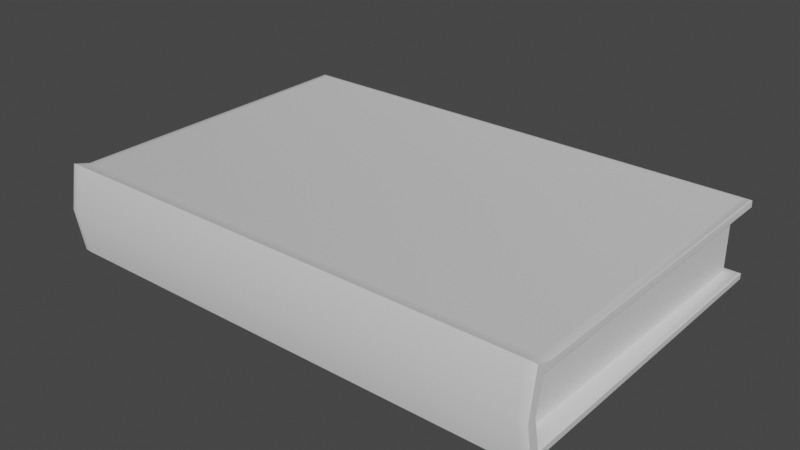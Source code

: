 # Source: Libro.blend  (saved by Blender 4.0.36; exported with 4.5.12 LTS)
import bpy
from mathutils import Matrix  # noqa: F401  (used for matrix-valued properties, if any)

bpy.ops.wm.read_factory_settings(use_empty=True)
scene = bpy.context.scene
scene.name = 'Scene'

# ---- materials (node trees are filled in below, after node groups)
mat_material_001 = bpy.data.materials.new('Material.001')
mat_material_001.use_transparent_shadow = False

# ---- node groups
ng_auto_smooth = bpy.data.node_groups.new('Auto Smooth', 'GeometryNodeTree')
_s = ng_auto_smooth.interface.new_socket(name='Geometry', in_out='OUTPUT', socket_type='NodeSocketGeometry')
_s = ng_auto_smooth.interface.new_socket(name='Geometry', in_out='INPUT', socket_type='NodeSocketGeometry')
_s = ng_auto_smooth.interface.new_socket(name='Angle', in_out='INPUT', socket_type='NodeSocketFloat')
_s.subtype = 'ANGLE'
_s.min_value = 0.0
_s.max_value = 3.142
ng_auto_smooth.is_modifier = True
_N = ng_auto_smooth.nodes; _L = ng_auto_smooth.links
n0 = _N.new('NodeGroupOutput'); n0.name = 'Group Output'; n0.location = (480, -100)
n1 = _N.new('NodeGroupInput'); n1.name = 'Group Input'; n1.location = (-420, -300)
n2 = _N.new('NodeGroupInput'); n2.name = 'Group Input.001'; n2.location = (-60, -100)
n3 = _N.new('GeometryNodeSetShadeSmooth'); n3.name = 'Set Shade Smooth'; n3.location = (120, -100)
n3.domain = 'EDGE'
n4 = _N.new('GeometryNodeSetShadeSmooth'); n4.name = 'Set Shade Smooth.001'; n4.location = (300, -100)
n5 = _N.new('GeometryNodeInputMeshEdgeAngle'); n5.name = 'Edge Angle'; n5.location = (-420, -220)
n6 = _N.new('GeometryNodeInputEdgeSmooth'); n6.name = 'Is Edge Smooth'; n6.location = (-60, -160)
n7 = _N.new('GeometryNodeInputShadeSmooth'); n7.name = 'Is Face Smooth'; n7.location = (-240, -340)
n8 = _N.new('FunctionNodeBooleanMath'); n8.name = 'Boolean Math'; n8.location = (-60, -220)
n9 = _N.new('FunctionNodeCompare'); n9.name = 'Compare'; n9.location = (-240, -180)
n9.operation = 'LESS_EQUAL'
_L.new(n5.outputs[0], n9.inputs[0])
_L.new(n4.outputs[0], n0.inputs[0])
_L.new(n1.outputs[1], n9.inputs[1])
_L.new(n9.outputs[0], n8.inputs[0])
_L.new(n7.outputs[0], n8.inputs[1])
_L.new(n2.outputs[0], n3.inputs[0])
_L.new(n6.outputs[0], n3.inputs[1])
_L.new(n3.outputs[0], n4.inputs[0])
_L.new(n8.outputs[0], n3.inputs[2])
n0.is_active_output = True

# ---- material node trees
mat_material_001.use_nodes = True; mat_material_001.node_tree.nodes.clear()
_N = mat_material_001.node_tree.nodes; _L = mat_material_001.node_tree.links
n0 = _N.new('ShaderNodeBsdfPrincipled'); n0.name = 'Principled BSDF'; n0.location = (10, 300)
n0.distribution = 'GGX'
n0.subsurface_method = 'RANDOM_WALK_SKIN'
n0.inputs[3].default_value = 1.45
n0.inputs[27].default_value = (0.0, 0.0, 0.0, 1.0)
n0.inputs[28].default_value = 1.0
n1 = _N.new('ShaderNodeOutputMaterial'); n1.name = 'Material Output'; n1.location = (300, 300)
_L.new(n0.outputs[0], n1.inputs[0])
n1.is_active_output = True

# ---- world
world_world = bpy.data.worlds.new('World'); scene.world = world_world
world_world.use_nodes = True; world_world.node_tree.nodes.clear()
_N = world_world.node_tree.nodes; _L = world_world.node_tree.links
n0 = _N.new('ShaderNodeOutputWorld'); n0.name = 'World Output'; n0.location = (300, 300)
n1 = _N.new('ShaderNodeBackground'); n1.name = 'Background'; n1.location = (10, 300)
n1.inputs[0].default_value = (0.05088, 0.05088, 0.05088, 1.0)
_L.new(n1.outputs[0], n0.inputs[0])
n0.is_active_output = True
world_world.color = (0.05088, 0.05088, 0.05088)
world_world.use_sun_shadow = False
world_world.sun_shadow_jitter_overblur = 0.0

# ---- meshes
me_cube_036 = bpy.data.meshes.new('Cube.036')
me_cube_036.from_pydata([(-5.777, -0.5196, -0.1125), (-5.911, 1.37, -0.1125), (5.911, 1.37, -0.1125), (5.777, -0.5196, -0.1125), (-5.777, -0.5196, 0.1377), (5.777, -0.5196, 0.1377), (-5.911, 1.37, 0.1377), (5.911, 1.37, 0.1377), (-5.783, -0.4704, -0.1125), (5.783, -0.4704, -0.1125), (-5.783, -0.4704, 0.1377), (5.783, -0.4704, 0.1377), (-5.777, -0.5196, 0.01261), (5.777, -0.5542, 0.01261), (-5.911, 1.37, 0.01261), (5.911, 1.37, 0.01261), (5.783, -0.4704, 0.01261), (-5.783, -0.4704, 0.01261), (-6.228, 1.423, -0.1415), (-6.02, 1.39, -0.148), (-6.167, 1.413, -0.1461), (6.02, 1.39, -0.148), (6.228, 1.423, -0.1415), (6.167, 1.413, -0.1461), (-6.02, -0.5566, -0.1628), (-6.02, -0.5787, -0.1616), (-6.228, -0.5707, -0.1607), (-6.02, -0.5716, -0.1641), (-6.14, -0.5712, -0.1634), (-6.168, -0.5763, -0.161), (-6.168, -0.5607, -0.1621), (6.228, -0.5707, -0.1607), (6.02, -0.5787, -0.1616), (6.02, -0.5566, -0.1628), (6.168, -0.5763, -0.161), (6.14, -0.5712, -0.1634), (6.02, -0.5716, -0.1641), (6.168, -0.5607, -0.1621), (-6.02, 1.39, 0.1732), (-6.228, 1.423, 0.1667), (-6.167, 1.413, 0.1713), (6.228, 1.423, 0.1667), (6.02, 1.39, 0.1732), (6.167, 1.413, 0.1713), (-6.228, -0.5707, 0.1859), (-6.02, -0.5773, 0.1921), (-6.167, -0.5753, 0.1903), (6.228, -0.5707, 0.1859), (6.02, -0.5773, 0.1921), (6.167, -0.5753, 0.1903), (-6.029, -0.5196, -0.1125), (-6.234, -0.5256, -0.1182), (-6.174, -0.5214, -0.1141), (-6.029, 1.389, -0.1125), (-6.234, 1.422, -0.1181), (-6.174, 1.412, -0.1141), (6.029, 1.389, -0.1125), (6.234, 1.422, -0.1181), (6.174, 1.412, -0.1141), (6.029, -0.5196, -0.1125), (6.234, -0.5256, -0.1182), (6.174, -0.5214, -0.1141), (-6.029, -0.5196, 0.1377), (-6.234, -0.5256, 0.1434), (-6.174, -0.5214, 0.1394), (6.029, -0.5196, 0.1377), (6.234, -0.5256, 0.1434), (6.174, -0.5214, 0.1394), (-6.029, 1.389, 0.1377), (-6.234, 1.422, 0.1433), (-6.174, 1.412, 0.1393), (6.029, 1.389, 0.1377), (6.234, 1.422, 0.1433), (6.174, 1.412, 0.1393), (-6.02, -0.4835, -0.148), (-6.228, -0.4734, -0.1414), (-6.167, -0.4806, -0.1461), (6.02, -0.4835, -0.148), (6.228, -0.4734, -0.1414), (6.167, -0.4806, -0.1461), (-6.02, -0.4835, 0.1732), (-6.228, -0.4734, 0.1666), (-6.167, -0.4806, 0.1713), (6.02, -0.4835, 0.1732), (6.228, -0.4734, 0.1666), (6.167, -0.4806, 0.1713), (-6.234, -0.4712, -0.1181), (-6.029, -0.469, -0.1125), (-6.174, -0.4708, -0.1141), (6.234, -0.4712, -0.1181), (6.029, -0.469, -0.1125), (6.174, -0.4708, -0.1141), (-6.234, -0.4712, 0.1433), (-6.029, -0.469, 0.1377), (-6.174, -0.4708, 0.1393), (6.234, -0.4712, 0.1433), (6.029, -0.469, 0.1377), (6.174, -0.4708, 0.1393), (-6.02, -0.6241, 0.01261), (-6.228, -0.6149, 0.01261), (-6.167, -0.6214, 0.01261), (6.02, -0.6241, 0.01261), (6.228, -0.6149, 0.01261), (6.167, -0.6214, 0.01261), (-6.235, -0.5267, 0.01261), (-6.029, -0.5196, 0.01261), (-6.175, -0.5217, 0.01261), (6.234, -0.5628, 0.01261), (6.029, -0.5542, 0.01261), (6.174, -0.5567, 0.01261)], [], [(31, 78, 89, 60), (47, 102, 107, 66), (41, 84, 95, 72), (80, 83, 42, 38), (81, 39, 69, 92), (74, 77, 33, 24), (59, 90, 9, 3), (62, 93, 10, 4), (68, 71, 7, 6), (39, 41, 72, 69), (18, 75, 86, 54), (50, 105, 12, 0), (98, 101, 48, 45), (25, 32, 101, 98), (14, 15, 2, 1), (17, 10, 6, 14), (16, 9, 2, 15), (53, 87, 8, 1), (93, 68, 6, 10), (71, 96, 11, 7), (65, 108, 13, 5), (90, 56, 2, 9), (105, 62, 4, 12), (56, 53, 1, 2), (13, 3, 9, 16), (12, 4, 10, 17), (102, 31, 60, 107), (45, 48, 83, 80), (108, 59, 3, 13), (78, 22, 57, 89), (99, 44, 63, 104), (44, 81, 92, 63), (22, 18, 54, 57), (0, 12, 17, 8), (5, 13, 16, 11), (87, 50, 0, 8), (11, 16, 15, 7), (8, 17, 14, 1), (6, 7, 15, 14), (75, 26, 51, 86), (84, 47, 66, 95), (96, 65, 5, 11), (26, 99, 104, 51), (24, 27, 28, 30), (25, 29, 28, 27), (26, 30, 28, 29), (31, 34, 35, 37), (32, 36, 35, 34), (33, 37, 35, 36), (75, 18, 20, 76), (76, 20, 19, 74), (18, 22, 23, 20), (20, 23, 21, 19), (78, 31, 37, 79), (79, 37, 33, 77), (32, 25, 27, 36), (36, 27, 24, 33), (99, 26, 29, 100), (100, 29, 25, 98), (102, 47, 49, 103), (103, 49, 48, 101), (81, 44, 46, 82), (82, 46, 45, 80), (84, 41, 43, 85), (85, 43, 42, 83), (41, 39, 40, 43), (43, 40, 38, 42), (87, 53, 55, 88), (88, 55, 54, 86), (53, 56, 58, 55), (55, 58, 57, 54), (90, 59, 61, 91), (91, 61, 60, 89), (105, 50, 52, 106), (106, 52, 51, 104), (108, 65, 67, 109), (109, 67, 66, 107), (93, 62, 64, 94), (94, 64, 63, 92), (96, 71, 73, 97), (97, 73, 72, 95), (71, 68, 70, 73), (73, 70, 69, 72), (26, 75, 76, 30), (30, 76, 74, 24), (22, 78, 79, 23), (23, 79, 77, 21), (39, 81, 82, 40), (40, 82, 80, 38), (47, 84, 85, 49), (49, 85, 83, 48), (50, 87, 88, 52), (52, 88, 86, 51), (56, 90, 91, 58), (58, 91, 89, 57), (68, 93, 94, 70), (70, 94, 92, 69), (65, 96, 97, 67), (67, 97, 95, 66), (44, 99, 100, 46), (46, 100, 98, 45), (31, 102, 103, 34), (34, 103, 101, 32), (62, 105, 106, 64), (64, 106, 104, 63), (59, 108, 109, 61), (61, 109, 107, 60), (19, 21, 77, 74)])
me_cube_036.polygons.foreach_set('use_smooth', [True] * 108)
_uv = me_cube_036.uv_layers.new(name='UVMap')
_uv.uv.foreach_set('vector', [1.025, 1.04, 1.025, 0.9948, 1.11, 0.9948, 1.11, 1.04, 1.025, 1.935, 1.025, 1.486, 1.11, 1.486, 1.11, 1.935, 1.025, 2.925, 1.025, 1.98, 1.11, 1.98, 1.11, 2.925, 1.001, 2.88, 0.02621, 2.88, 0.02621, 1.935, 1.001, 1.935, 0.0023, 1.98, 0.0023, 2.925, -0.08268, 2.925, -0.08268, 1.98, 0.02621, 0.9728, 1.001, 0.9728, 1.001, 1.018, 0.02621, 1.018, 1.137, 1.04, 1.137, 0.9948, 1.155, 0.9948, 1.155, 1.04, -0.1092, 1.935, -0.1092, 1.98, -0.1273, 1.98, -0.1273, 1.935, 0.02621, 3.061, 1.001, 3.061, 1.001, 3.079, 0.02621, 3.079, 0.02621, 2.949, 1.001, 2.949, 1.001, 3.034, 0.02621, 3.034, 0.0023, 0.05024, 0.0023, 0.9948, -0.08268, 0.9948, -0.08268, 0.05024, -0.1092, 1.04, -0.1092, 1.486, -0.1273, 1.486, -0.1273, 1.04, 0.02621, 1.486, 1.001, 1.486, 1.001, 1.935, 0.02621, 1.935, 0.02621, 1.04, 1.001, 1.04, 1.001, 1.486, 0.02621, 1.486, 0.2484, 0.7116, 0.4734, 0.7116, 0.4734, 0.9232, 0.2484, 0.9232, 0.4665, 0.2884, 0.4665, 0.5, 0.2484, 0.5, 0.2484, 0.2884, 0.6845, 0.4276, 0.6845, 0.6392, 0.4665, 0.6392, 0.4665, 0.4276, -0.1092, 0.05024, -0.1092, 0.9948, -0.1273, 0.9948, -0.1273, 0.05024, -0.1092, 1.98, -0.1092, 2.925, -0.1273, 2.925, -0.1273, 1.98, 1.137, 2.925, 1.137, 1.98, 1.155, 1.98, 1.155, 2.925, 1.137, 1.935, 1.137, 1.486, 1.155, 1.486, 1.155, 1.935, 1.137, 0.9948, 1.137, 0.05024, 1.155, 0.05024, 1.155, 0.9948, -0.1092, 1.486, -0.1092, 1.935, -0.1273, 1.935, -0.1273, 1.486, 1.137, 0.05024, 1.137, -0.9325, 1.155, -0.9325, 1.155, 0.05024, 0.2864, 0.5, 0.2846, 1.0, 0.2819, 1.0, 0.2819, 0.5, 0.2819, 0.5, 0.2819, 0.0, 0.2846, 0.0, 0.2846, 0.5, 1.025, 1.486, 1.025, 1.04, 1.11, 1.04, 1.11, 1.486, 1.001, 2.925, 0.02621, 2.925, 0.02621, 2.88, 1.001, 2.88, 1.137, 1.486, 1.137, 1.04, 1.155, 1.04, 1.155, 1.486, 1.025, 0.9948, 1.025, 0.05024, 1.11, 0.05024, 1.11, 0.9948, 0.0023, 1.486, 0.0023, 1.935, -0.08268, 1.935, -0.08268, 1.486, 0.0023, 1.935, 0.0023, 1.98, -0.08268, 1.98, -0.08268, 1.935, 1.025, 0.05024, 1.025, -0.9325, 1.11, -0.9325, 1.11, 0.05024, 0.2819, 1.0, 0.2819, 0.5, 0.2846, 0.5, 0.2846, 1.0, 0.2846, 0.0, 0.2864, 0.5, 0.2819, 0.5, 0.2819, 0.0, -0.1092, 0.9948, -0.1092, 1.04, -0.1273, 1.04, -0.1273, 0.9948, 0.6845, 0.216, 0.6845, 0.4276, 0.4665, 0.4276, 0.4665, 0.216, 0.4665, 0.07683, 0.4665, 0.2884, 0.2484, 0.2884, 0.2484, 0.07683, 0.2484, 0.5, 0.4734, 0.5, 0.4734, 0.7116, 0.2484, 0.7116, 0.0023, 0.9948, 0.0023, 1.04, -0.08268, 1.04, -0.08268, 0.9948, 1.025, 1.98, 1.025, 1.935, 1.11, 1.935, 1.11, 1.98, 1.137, 1.98, 1.137, 1.935, 1.155, 1.935, 1.155, 1.98, 0.0023, 1.04, 0.0023, 1.486, -0.08268, 1.486, -0.08268, 1.04, 0.02621, 1.018, 0.02621, 1.028, 0.01279, 1.028, 0.01279, 1.018, 0.02621, 1.04, 0.01279, 1.04, 0.01279, 1.028, 0.02621, 1.028, 0.0023, 1.04, 0.0023, 1.028, 0.01279, 1.028, 0.01279, 1.04, 1.025, 1.04, 1.015, 1.04, 1.015, 1.028, 1.025, 1.028, 1.001, 1.04, 1.001, 1.028, 1.015, 1.028, 1.015, 1.04, 1.001, 1.018, 1.015, 1.018, 1.015, 1.028, 1.001, 1.028, -0.04214, 1.04, -0.9793, 1.04, -0.9793, 1.028, -0.04214, 1.028, 0.01279, 0.9728, 0.01279, 0.02829, 0.02621, 0.02829, 0.02621, 0.9728, -0.9793, 1.04, -1.954, 1.04, -1.954, 1.028, -0.9793, 1.028, 0.02621, 0.01476, 1.001, 0.01476, 1.001, 0.02829, 0.02621, 0.02829, 1.07, 1.04, 1.025, 1.04, 1.025, 1.028, 1.07, 1.028, 1.015, 0.9728, 1.015, 1.018, 1.001, 1.018, 1.001, 0.9728, 1.001, 1.04, 0.02621, 1.04, 0.02621, 1.028, 1.001, 1.028, 1.001, 1.028, 0.02621, 1.028, 0.02621, 1.018, 1.001, 1.018, 0.0023, 1.486, 0.0023, 1.04, 0.01279, 1.04, 0.01279, 1.486, 0.01279, 1.486, 0.01279, 1.04, 0.02621, 1.04, 0.02621, 1.486, 1.025, 1.486, 1.025, 1.935, 1.015, 1.935, 1.015, 1.486, 1.015, 1.486, 1.015, 1.935, 1.001, 1.935, 1.001, 1.486, 0.0023, 1.98, 0.0023, 1.935, 0.01279, 1.935, 0.01279, 1.98, 0.01279, 1.98, 0.01279, 1.935, 0.02621, 1.935, 0.02621, 1.98, 1.025, 1.98, 1.025, 2.925, 1.015, 2.925, 1.015, 1.98, 1.015, 1.98, 1.015, 2.925, 1.001, 2.925, 1.001, 1.98, 1.001, 2.949, 0.02621, 2.949, 0.02621, 2.938, 1.001, 2.938, 1.001, 2.938, 0.02621, 2.938, 0.02621, 2.925, 1.001, 2.925, -0.1092, 0.9948, -0.1092, 0.05024, -0.0952, 0.05024, -0.0952, 0.9948, -0.0952, 0.9948, -0.0952, 0.05024, -0.08268, 0.05024, -0.08268, 0.9948, 1.137, -0.9325, 1.137, 0.05024, 1.123, 0.05024, 1.123, -0.9325, 1.123, -0.9325, 1.123, 0.05024, 1.11, 0.05024, 1.11, -0.9325, 1.137, 0.9948, 1.137, 1.04, 1.123, 1.04, 1.123, 0.9948, 1.123, 0.9948, 1.123, 1.04, 1.11, 1.04, 1.11, 0.9948, -0.1092, 1.486, -0.1092, 1.04, -0.0952, 1.04, -0.0952, 1.486, -0.0952, 1.486, -0.0952, 1.04, -0.08268, 1.04, -0.08268, 1.486, 1.137, 1.486, 1.137, 1.935, 1.123, 1.935, 1.123, 1.486, 1.123, 1.486, 1.123, 1.935, 1.11, 1.935, 1.11, 1.486, -0.1092, 1.98, -0.1092, 1.935, -0.0952, 1.935, -0.0952, 1.98, -0.0952, 1.98, -0.0952, 1.935, -0.08268, 1.935, -0.08268, 1.98, 1.137, 1.98, 1.137, 2.925, 1.123, 2.925, 1.123, 1.98, 1.123, 1.98, 1.123, 2.925, 1.11, 2.925, 1.11, 1.98, 1.001, 3.061, 0.02621, 3.061, 0.02621, 3.047, 1.001, 3.047, 1.001, 3.047, 0.02621, 3.047, 0.02621, 3.034, 1.001, 3.034, 0.0023, 1.04, -0.04214, 1.04, -0.04214, 1.028, 0.0023, 1.028, 0.01279, 1.018, 0.01279, 0.9728, 0.02621, 0.9728, 0.02621, 1.018, 2.007, 1.04, 1.07, 1.04, 1.07, 1.028, 2.007, 1.028, 1.015, 0.02829, 1.015, 0.9728, 1.001, 0.9728, 1.001, 0.02829, 0.0023, 2.925, 0.0023, 1.98, 0.01279, 1.98, 0.01279, 2.925, 0.01279, 2.925, 0.01279, 1.98, 0.02621, 1.98, 0.02621, 2.925, 1.025, 1.935, 1.025, 1.98, 1.015, 1.98, 1.015, 1.935, 1.015, 1.935, 1.015, 1.98, 1.001, 1.98, 1.001, 1.935, -0.1092, 1.04, -0.1092, 0.9948, -0.0952, 0.9948, -0.0952, 1.04, -0.0952, 1.04, -0.0952, 0.9948, -0.08268, 0.9948, -0.08268, 1.04, 1.137, 0.05024, 1.137, 0.9948, 1.123, 0.9948, 1.123, 0.05024, 1.123, 0.05024, 1.123, 0.9948, 1.11, 0.9948, 1.11, 0.05024, -0.1092, 2.925, -0.1092, 1.98, -0.0952, 1.98, -0.0952, 2.925, -0.0952, 2.925, -0.0952, 1.98, -0.08268, 1.98, -0.08268, 2.925, 1.137, 1.935, 1.137, 1.98, 1.123, 1.98, 1.123, 1.935, 1.123, 1.935, 1.123, 1.98, 1.11, 1.98, 1.11, 1.935, 0.0023, 1.935, 0.0023, 1.486, 0.01279, 1.486, 0.01279, 1.935, 0.01279, 1.935, 0.01279, 1.486, 0.02621, 1.486, 0.02621, 1.935, 1.025, 1.04, 1.025, 1.486, 1.015, 1.486, 1.015, 1.04, 1.015, 1.04, 1.015, 1.486, 1.001, 1.486, 1.001, 1.04, -0.1092, 1.935, -0.1092, 1.486, -0.0952, 1.486, -0.0952, 1.935, -0.0952, 1.935, -0.0952, 1.486, -0.08268, 1.486, -0.08268, 1.935, 1.137, 1.04, 1.137, 1.486, 1.123, 1.486, 1.123, 1.04, 1.123, 1.04, 1.123, 1.486, 1.11, 1.486, 1.11, 1.04, 0.02621, 0.02829, 1.001, 0.02829, 1.001, 0.9728, 0.02621, 0.9728])
me_cube_036.materials.append(mat_material_001)
me_cube_036.update()

# ---- objects
ob_libro = bpy.data.objects.new('Libro', me_cube_036)

# ---- transforms, parenting, visibility, modifiers, constraints
ob_libro.location = (0.004912, 0.00733, 1.115)
ob_libro.rotation_euler = (0.0, -0.0, -2.384e-07)
ob_libro.scale = (0.03216, 0.1325, 0.2002)
_m = ob_libro.modifiers.new('Auto Smooth', 'NODES')
_m.node_group = ng_auto_smooth
_gi = [s.identifier for s in ng_auto_smooth.interface.items_tree if s.item_type == 'SOCKET' and s.in_out == 'INPUT']
_m[_gi[1]] = 0.5236  # Angle

# ---- collection membership
scene.collection.objects.link(ob_libro)

# ---- scene / render settings (as saved in the file)
scene.frame_start = 1; scene.frame_end = 250; scene.frame_set(1)
scene.render.engine = 'BLENDER_EEVEE_NEXT'
scene.render.use_motion_blur = True
scene.cycles.sampling_pattern = 'TABULATED_SOBOL'
scene.cycles.use_light_tree = False
scene.eevee.use_gtao = True
scene.eevee.use_raytracing = True
scene.view_settings.view_transform = 'Filmic'
bpy.context.view_layer.update()

# ---- added for rendering (the .blend has no active camera and no usable light): camera, sun
cam_auto = bpy.data.cameras.new('AutoCamera')
cam_auto.lens = 50.0
cam_auto.sensor_width = 36.0
cam_auto.clip_end = 1000.0
ob_auto_camera = bpy.data.objects.new('AutoCamera', cam_auto)
scene.collection.objects.link(ob_auto_camera)
ob_auto_camera.location = (0.457565, -0.482974, 1.47959)
ob_auto_camera.rotation_euler = (1.09748, -7.21219e-08, 0.694738)
scene.camera = ob_auto_camera
light_auto_sun = bpy.data.lights.new('AutoSun', 'SUN')
light_auto_sun.energy = 3.0
light_auto_sun.angle = 0.0523599
ob_auto_sun = bpy.data.objects.new('AutoSun', light_auto_sun)
scene.collection.objects.link(ob_auto_sun)
ob_auto_sun.rotation_euler = (0.872665, 0.174533, 0.523599)
bpy.context.view_layer.update()
